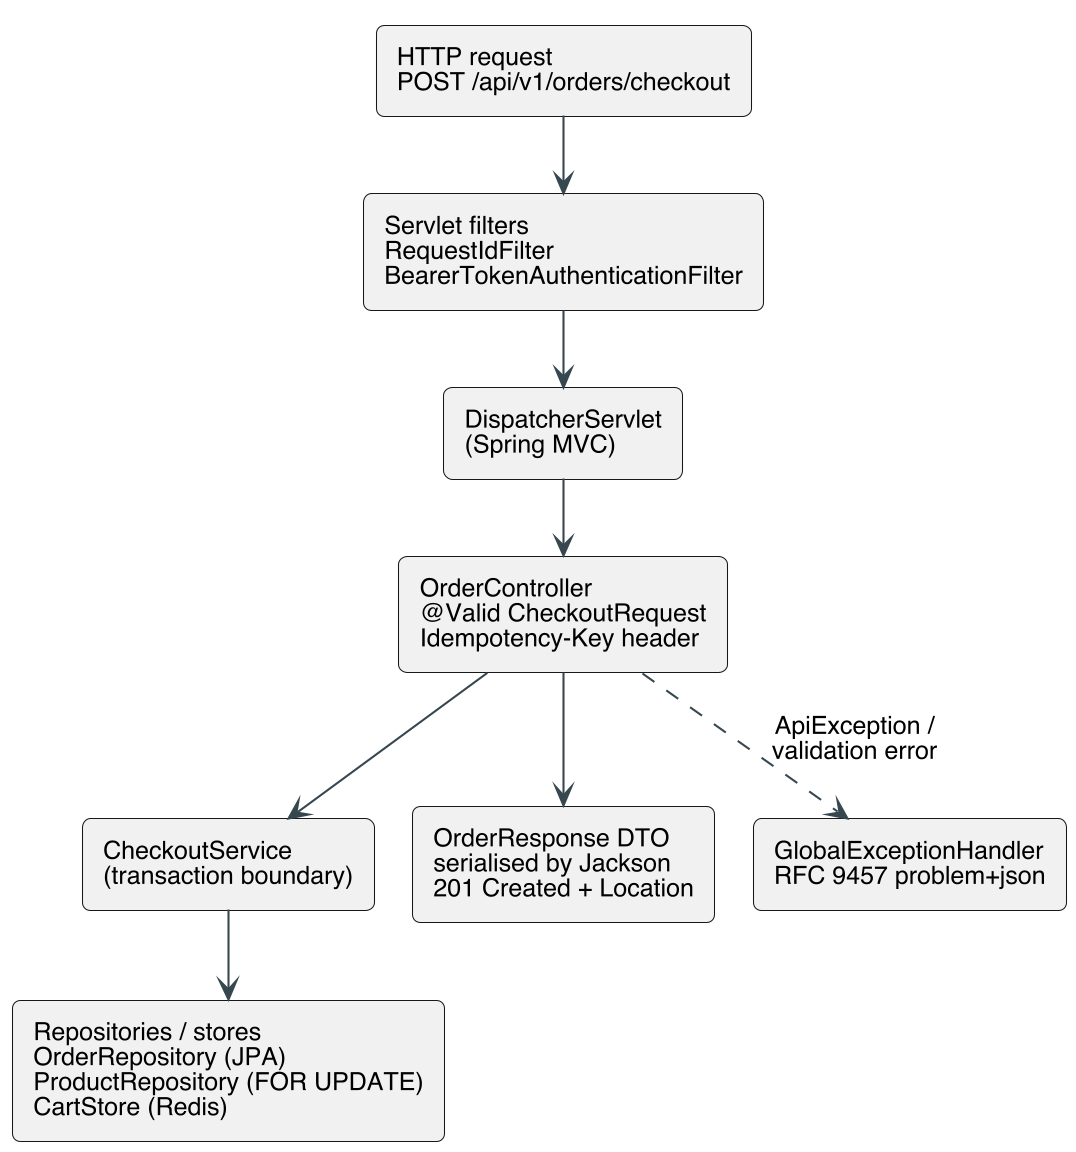

The diagram above was rendered by PlantUML. Its source (embedded in the PNG):
@startuml
!include _style.iuml
top to bottom direction
rectangle "HTTP request\nPOST /api/v1/orders/checkout" as req
rectangle "Servlet filters\nRequestIdFilter\nBearerTokenAuthenticationFilter" as f
rectangle "DispatcherServlet\n(Spring MVC)" as ds
rectangle "OrderController\n@Valid CheckoutRequest\nIdempotency-Key header" as c
rectangle "CheckoutService\n(transaction boundary)" as s
rectangle "Repositories / stores\nOrderRepository (JPA)\nProductRepository (FOR UPDATE)\nCartStore (Redis)" as r
rectangle "OrderResponse DTO\nserialised by Jackson\n201 Created + Location" as v
rectangle "GlobalExceptionHandler\nRFC 9457 problem+json" as e
req --> f
f --> ds
ds --> c
c --> s
s --> r
c --> v
c ..> e : ApiException /\nvalidation error
@enduml